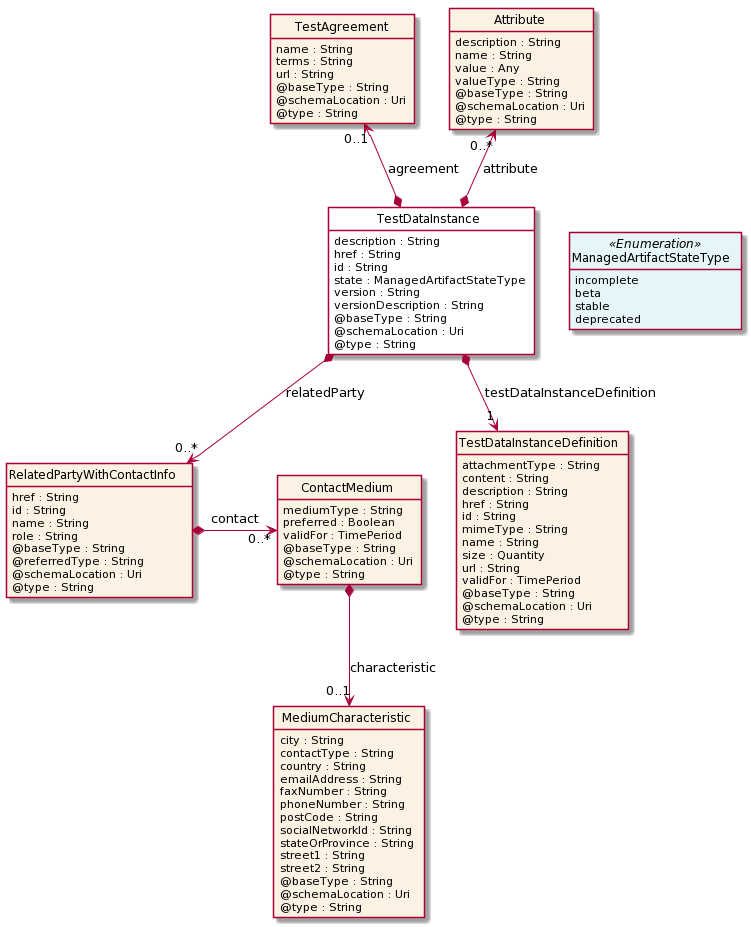

The diagram above was rendered by PlantUML. Its source (embedded in the PNG):
@startuml
hide circle
hide methods
hide stereotype
show <<Enumeration>> stereotype
skinparam class {
   BackgroundColor<<Enumeration>> #E6F5F7
   BackgroundColor<<Ref>> #FFFFE0
   BackgroundColor<<Pivot>> #FFFFFFF
   BackgroundColor #FCF2E3
}

class TestDataInstance  <<Pivot>> {
    description : String
    href : String
    id : String
    state : ManagedArtifactStateType
    version : String
    versionDescription : String
    @baseType : String
    @schemaLocation : Uri
    @type : String
}

class ManagedArtifactStateType <<Enumeration>> {
    incomplete
    beta
    stable
    deprecated
}

class TestAgreement  {
    name : String
    terms : String
    url : String
    @baseType : String
    @schemaLocation : Uri
    @type : String
}

class RelatedPartyWithContactInfo  {
    href : String
    id : String
    name : String
    role : String
    @baseType : String
    @referredType : String
    @schemaLocation : Uri
    @type : String
}

class ContactMedium  {
    mediumType : String
    preferred : Boolean
    validFor : TimePeriod
    @baseType : String
    @schemaLocation : Uri
    @type : String
}

class MediumCharacteristic  {
    city : String
    contactType : String
    country : String
    emailAddress : String
    faxNumber : String
    phoneNumber : String
    postCode : String
    socialNetworkId : String
    stateOrProvince : String
    street1 : String
    street2 : String
    @baseType : String
    @schemaLocation : Uri
    @type : String
}

class Attribute  {
    description : String
    name : String
    value : Any
    valueType : String
    @baseType : String
    @schemaLocation : Uri
    @type : String
}

class TestDataInstanceDefinition  {
    attachmentType : String
    content : String
    description : String
    href : String
    id : String
    mimeType : String
    name : String
    size : Quantity
    url : String
    validFor : TimePeriod
    @baseType : String
    @schemaLocation : Uri
    @type : String
}

TestDataInstance -right[hidden]-> ManagedArtifactStateType

Attribute "0..*" <--* TestDataInstance : attribute

TestAgreement "0..1" <--* TestDataInstance : agreement

TestDataInstance *-->  "1" TestDataInstanceDefinition : testDataInstanceDefinition

TestDataInstance *-->  "0..*" RelatedPartyWithContactInfo : relatedParty

RelatedPartyWithContactInfo *-right-> "0..*" ContactMedium : contact

ContactMedium *-->  "0..1" MediumCharacteristic : characteristic

@enduml